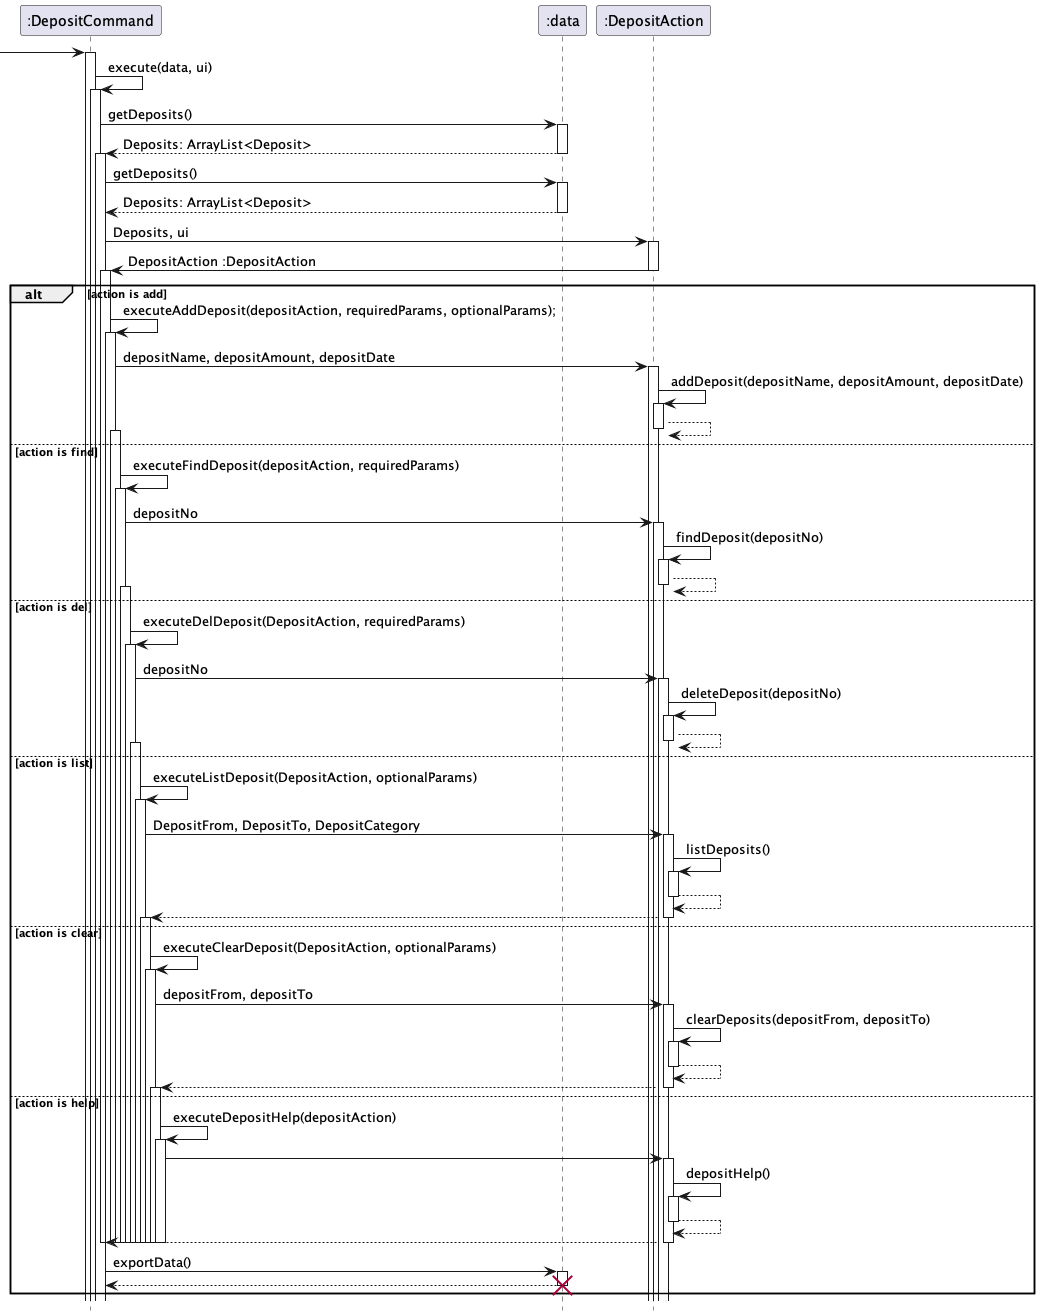

The diagram above was rendered by PlantUML. Its source (embedded in the PNG):
@startuml

hide footbox

 -> ":DepositCommand":

activate ":DepositCommand"
":DepositCommand" -> ":DepositCommand": execute(data, ui)
activate  ":DepositCommand"
":DepositCommand" -> ":data": getDeposits()
activate ":data"
return Deposits: ArrayList<Deposit>
deactivate ":data"

activate  ":DepositCommand"
":DepositCommand" -> ":data": getDeposits()
activate ":data"
return Deposits: ArrayList<Deposit>



":DepositCommand" -> ":DepositAction" : Deposits, ui
activate ":DepositAction"
":DepositAction" -> ":DepositCommand" : DepositAction :DepositAction
deactivate ":DepositAction"


alt action is add
activate  ":DepositCommand"
":DepositCommand" -> ":DepositCommand": executeAddDeposit(depositAction, requiredParams, optionalParams);
activate ":DepositCommand"

":DepositCommand" -> ":DepositAction" : depositName, depositAmount, depositDate
activate ":DepositAction"
":DepositAction" -> ":DepositAction" : addDeposit(depositName, depositAmount, depositDate)
activate ":DepositAction"
return


else action is find
activate  ":DepositCommand"
":DepositCommand" -> ":DepositCommand": executeFindDeposit(depositAction, requiredParams)
activate ":DepositCommand"
":DepositCommand" -> ":DepositAction" : depositNo
activate ":DepositAction"
":DepositAction" -> ":DepositAction" : findDeposit(depositNo)
activate ":DepositAction"
return


else action is del
activate  ":DepositCommand"
":DepositCommand" -> ":DepositCommand": executeDelDeposit(DepositAction, requiredParams)
activate ":DepositCommand"
":DepositCommand" -> ":DepositAction" : depositNo
activate ":DepositAction"
":DepositAction" -> ":DepositAction" : deleteDeposit(depositNo)
activate ":DepositAction"
return

else action is list
activate  ":DepositCommand"
":DepositCommand" -> ":DepositCommand": executeListDeposit(DepositAction, optionalParams)
activate ":DepositCommand"
":DepositCommand" -> ":DepositAction" : DepositFrom, DepositTo, DepositCategory
activate ":DepositAction"
":DepositAction" -> ":DepositAction" : listDeposits()
activate ":DepositAction"
return
return


else action is clear
activate  ":DepositCommand"
":DepositCommand" -> ":DepositCommand": executeClearDeposit(DepositAction, optionalParams)
activate ":DepositCommand"
":DepositCommand" -> ":DepositAction" : depositFrom, depositTo
activate ":DepositAction"
":DepositAction" -> ":DepositAction" : clearDeposits(depositFrom, depositTo)
activate ":DepositAction"
return
return


else action is help
activate  ":DepositCommand"
":DepositCommand" -> ":DepositCommand": executeDepositHelp(depositAction)
activate ":DepositCommand"
":DepositCommand" -> ":DepositAction"
activate ":DepositAction"
":DepositAction" -> ":DepositAction" : depositHelp()
activate ":DepositAction"
return
return


deactivate ":DepositCommand"
deactivate ":DepositCommand"
deactivate ":DepositCommand"
deactivate ":DepositCommand"
deactivate ":DepositCommand"
deactivate ":DepositCommand"
deactivate ":DepositCommand"
deactivate ":DepositCommand"
deactivate ":DepositCommand"
deactivate ":DepositCommand"
deactivate ":DepositCommand"
deactivate ":DepositCommand"


":DepositCommand" -> ":data": exportData()
activate ":data"
return

deactivate ":data"
destroy ":data"


end



@enduml